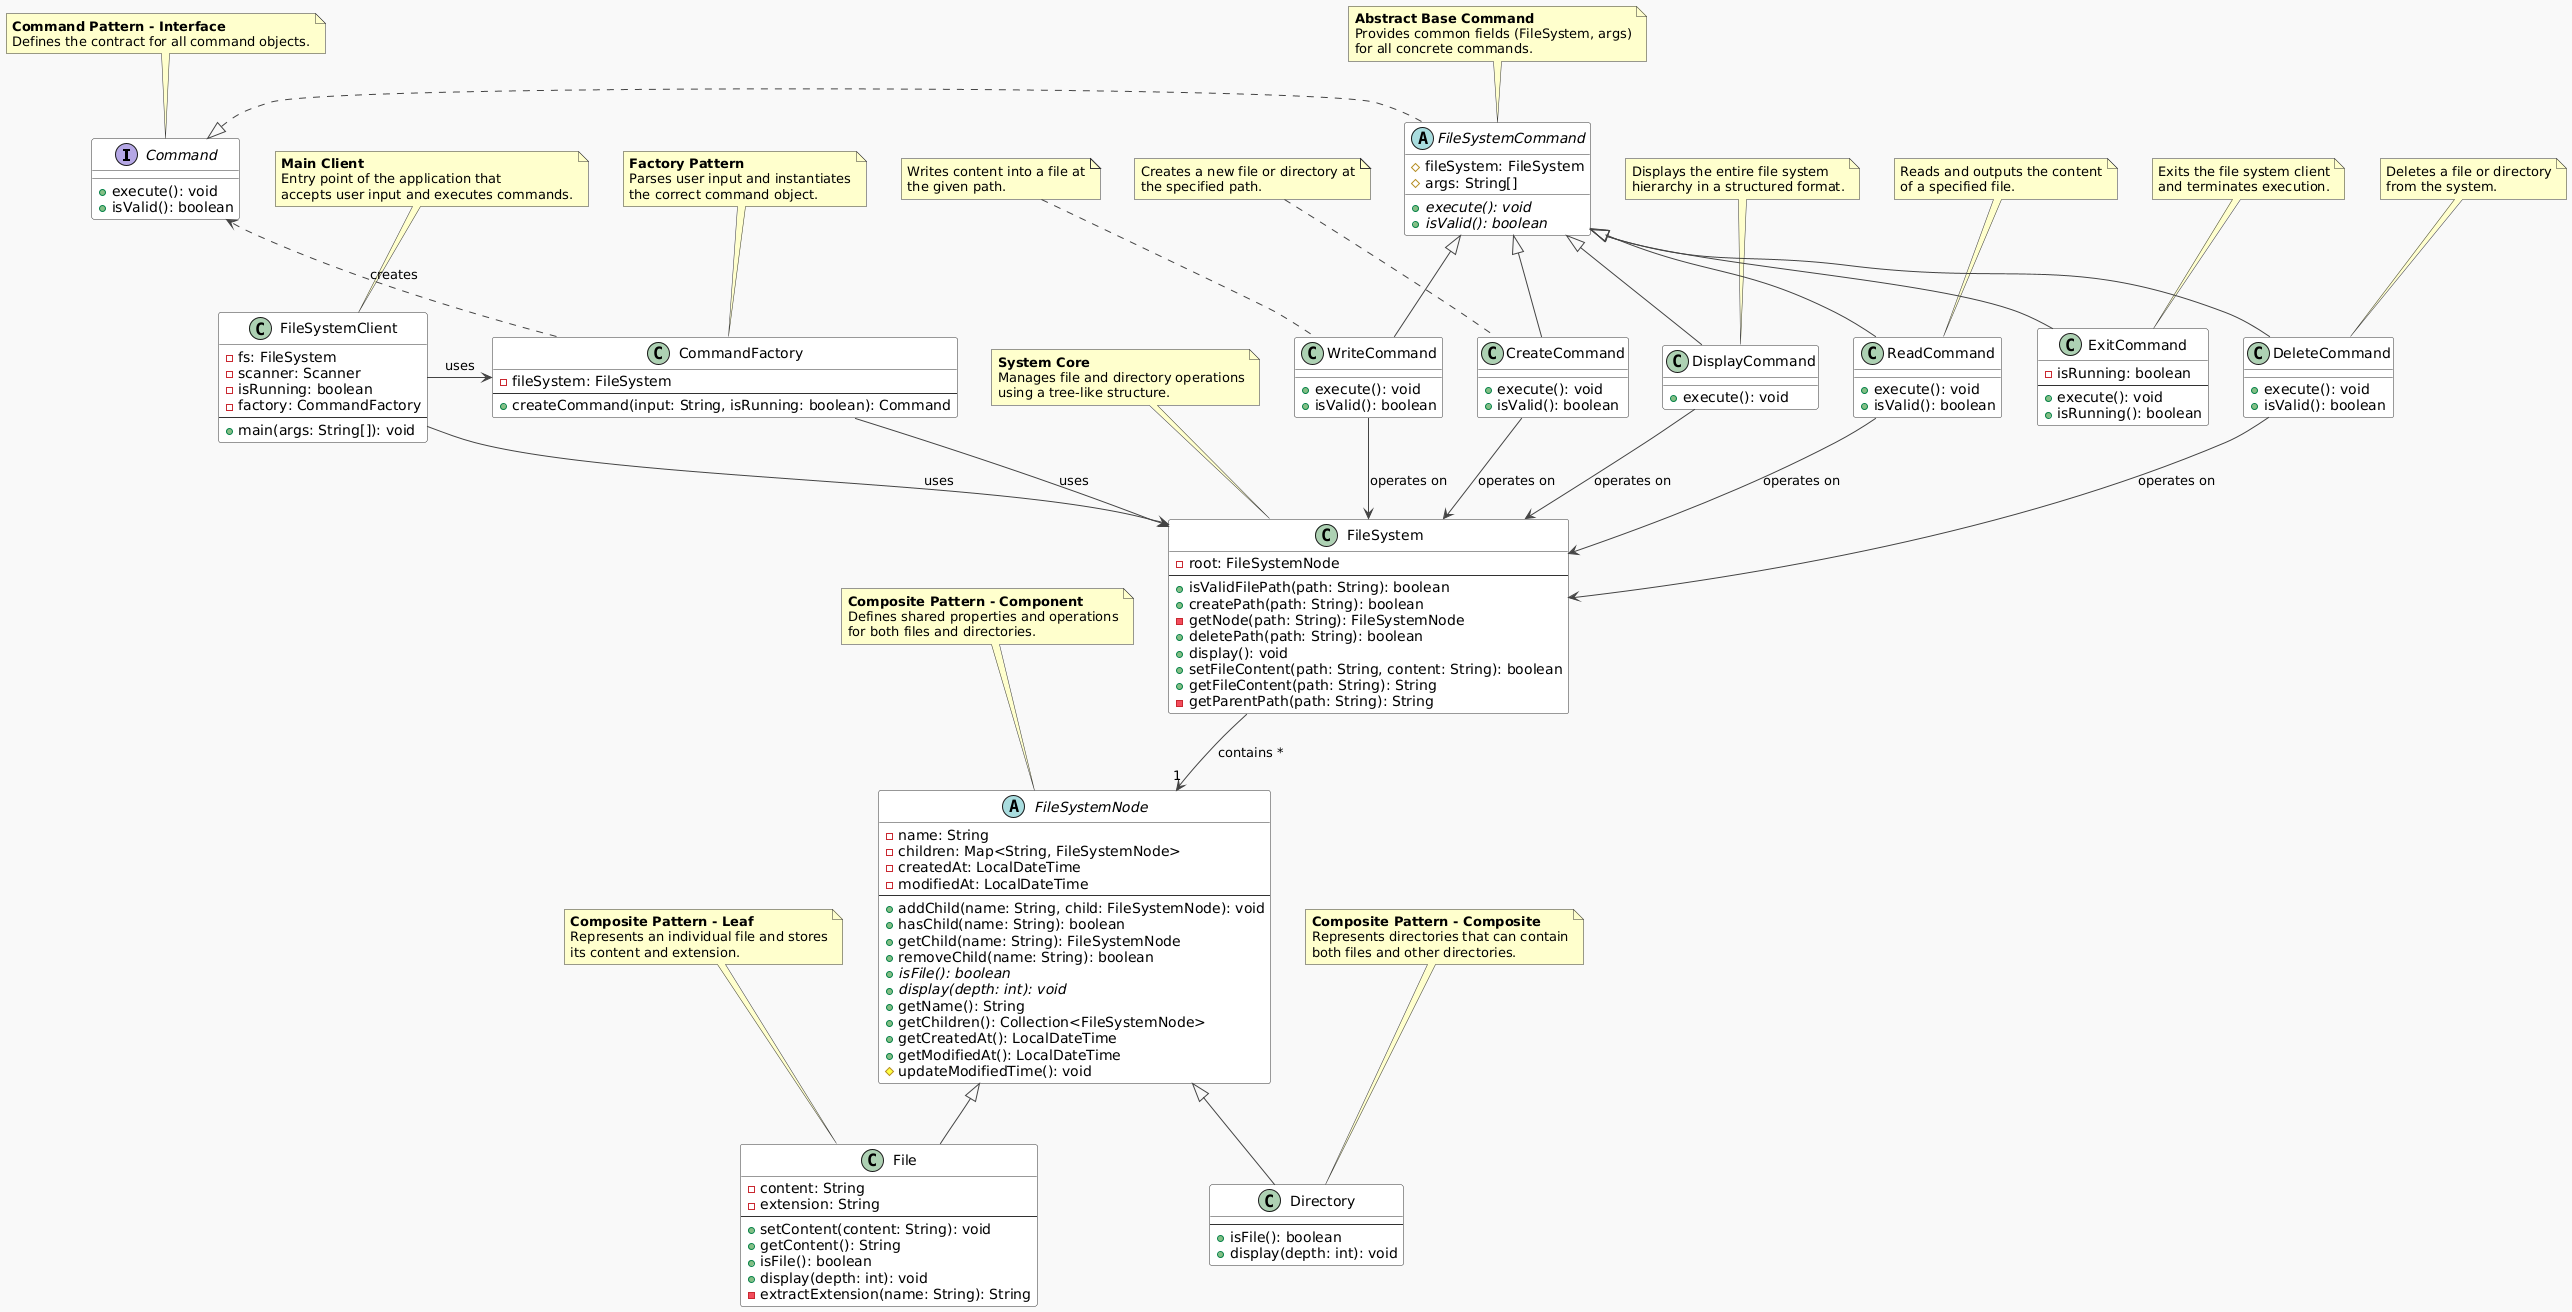

The diagram above was rendered by PlantUML. Its source (embedded in the PNG):
@startuml
skinparam BackgroundColor #F9F9F9
skinparam ClassBackgroundColor #FFFFFF
skinparam ClassBorderColor #333333
skinparam ArrowColor #444444
skinparam NoteBackgroundColor #FFFFCC
skinparam NoteBorderColor #333333

' Interfaces and Abstract Classes
interface "Command" as InterfaceCommand {
  + execute(): void
  + isValid(): boolean
}

note top of InterfaceCommand
  <b>Command Pattern - Interface</b>
  Defines the contract for all command objects.
end note

abstract class FileSystemCommand {
  # fileSystem: FileSystem
  # args: String[]
  + {abstract} execute(): void
  + {abstract} isValid(): boolean
}

note top of FileSystemCommand
  <b>Abstract Base Command</b>
  Provides common fields (FileSystem, args)
  for all concrete commands.
end note

abstract class "FileSystemNode" as AbstractFileSystemNode {
  - name: String
  - children: Map<String, FileSystemNode>
  - createdAt: LocalDateTime
  - modifiedAt: LocalDateTime
  --
  + addChild(name: String, child: FileSystemNode): void
  + hasChild(name: String): boolean
  + getChild(name: String): FileSystemNode
  + removeChild(name: String): boolean
  + {abstract} isFile(): boolean
  + {abstract} display(depth: int): void
  + getName(): String
  + getChildren(): Collection<FileSystemNode>
  + getCreatedAt(): LocalDateTime
  + getModifiedAt(): LocalDateTime
  # updateModifiedTime(): void
}

note top of AbstractFileSystemNode
  <b>Composite Pattern - Component</b>
  Defines shared properties and operations
  for both files and directories.
end note

' Concrete Classes
class "File" as FileClass {
  - content: String
  - extension: String
  --
  + setContent(content: String): void
  + getContent(): String
  + isFile(): boolean
  + display(depth: int): void
  - extractExtension(name: String): String
}

note top of FileClass
  <b>Composite Pattern - Leaf</b>
  Represents an individual file and stores
  its content and extension.
end note

class "Directory" as DirectoryClass {
  --
  + isFile(): boolean
  + display(depth: int): void
}

note top of DirectoryClass
  <b>Composite Pattern - Composite</b>
  Represents directories that can contain
  both files and other directories.
end note

class "FileSystem" as FileSystemCore {
  - root: FileSystemNode
  --
  + isValidFilePath(path: String): boolean
  + createPath(path: String): boolean
  - getNode(path: String): FileSystemNode
  + deletePath(path: String): boolean
  + display(): void
  + setFileContent(path: String, content: String): boolean
  + getFileContent(path: String): String
  - getParentPath(path: String): String
}

note top of FileSystemCore
  <b>System Core</b>
  Manages file and directory operations
  using a tree-like structure.
end note

class "CommandFactory" {
  - fileSystem: FileSystem
  --
  + createCommand(input: String, isRunning: boolean): Command
}

note top of CommandFactory
  <b>Factory Pattern</b>
  Parses user input and instantiates
  the correct command object.
end note

' Command Implementations
class "CreateCommand" {
  + execute(): void
  + isValid(): boolean
}

note top of CreateCommand
  Creates a new file or directory at
  the specified path.
end note

class "WriteCommand" {
  + execute(): void
  + isValid(): boolean
}

note top of WriteCommand
  Writes content into a file at
  the given path.
end note

class "ReadCommand" {
  + execute(): void
  + isValid(): boolean
}

note top of ReadCommand
  Reads and outputs the content
  of a specified file.
end note

class "DeleteCommand" {
  + execute(): void
  + isValid(): boolean
}

note top of DeleteCommand
  Deletes a file or directory
  from the system.
end note

class "DisplayCommand" {
  + execute(): void
}

note top of DisplayCommand
  Displays the entire file system
  hierarchy in a structured format.
end note

class "ExitCommand" {
  - isRunning: boolean
  --
  + execute(): void
  + isRunning(): boolean
}

note top of ExitCommand
  Exits the file system client
  and terminates execution.
end note

class "FileSystemClient" {
  - fs: FileSystem
  - scanner: Scanner
  - isRunning: boolean
  - factory: CommandFactory
  --
  + main(args: String[]): void
}

note top of FileSystemClient
  <b>Main Client</b>
  Entry point of the application that
  accepts user input and executes commands.
end note

' Relationships
InterfaceCommand <|.. FileSystemCommand
FileSystemCommand <|-- CreateCommand
FileSystemCommand <|-- WriteCommand
FileSystemCommand <|-- ReadCommand
FileSystemCommand <|-- DeleteCommand
FileSystemCommand <|-- DisplayCommand
FileSystemCommand <|-- ExitCommand

AbstractFileSystemNode <|-- FileClass
AbstractFileSystemNode <|-- DirectoryClass

FileSystemCore --> "1" AbstractFileSystemNode : contains *

FileSystemClient --> FileSystemCore : uses
FileSystemClient --> CommandFactory : uses

CommandFactory --> FileSystemCore : uses
CommandFactory ..> InterfaceCommand : creates

CreateCommand --> FileSystemCore : operates on
WriteCommand --> FileSystemCore : operates on
ReadCommand --> FileSystemCore : operates on
DeleteCommand --> FileSystemCore : operates on
DisplayCommand --> FileSystemCore : operates on

' Layout adjustments
FileSystemCore -[hidden]d- AbstractFileSystemNode
AbstractFileSystemNode -[hidden]d- InterfaceCommand
InterfaceCommand -[hidden]r- FileSystemCommand
FileSystemCommand -[hidden]r- CommandFactory
CommandFactory -[hidden]r- FileSystemClient
@enduml